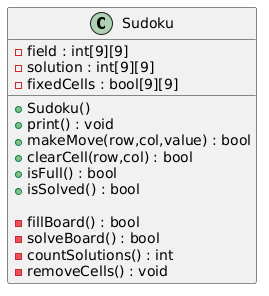

The diagram above was rendered by PlantUML. Its source (embedded in the PNG):
@startuml
class Sudoku
{
    - field : int[9][9]
    - solution : int[9][9]
    - fixedCells : bool[9][9]

    + Sudoku()
    + print() : void
    + makeMove(row,col,value) : bool
    + clearCell(row,col) : bool
    + isFull() : bool
    + isSolved() : bool

    - fillBoard() : bool
    - solveBoard() : bool
    - countSolutions() : int
    - removeCells() : void
}
@enduml